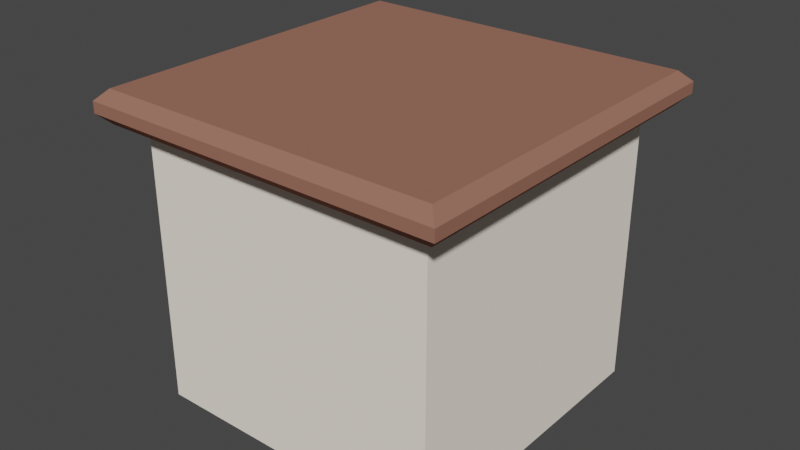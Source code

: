 # Source: Table.blend  (saved by Blender 3.5.10; exported with 4.5.12 LTS)
import bpy
from mathutils import Matrix  # noqa: F401  (used for matrix-valued properties, if any)

bpy.ops.wm.read_factory_settings(use_empty=True)
scene = bpy.context.scene
scene.name = 'Scene'

# ---- collections
col_collection = bpy.data.collections.new('Collection'); scene.collection.children.link(col_collection)

# ---- materials (node trees are filled in below, after node groups)
mat_material = bpy.data.materials.new('Material')
mat_material.alpha_threshold = 0.0
mat_material.use_transparent_shadow = False
mat_material.diffuse_color = (0.3185, 0.1482, 0.1061, 1.0)
mat_material.roughness = 0.5
mat_material.line_color = (0.0, 0.0, 0.0, 1.0)
mat_material_001 = bpy.data.materials.new('Material.001')
mat_material_001.use_transparent_shadow = False
mat_material_001.diffuse_color = (1.0, 0.9068, 0.7951, 1.0)
mat_material_002 = bpy.data.materials.new('Material.002')
mat_material_002.use_transparent_shadow = False
mat_material_002.diffuse_color = (0.01139, 0.01225, 0.03197, 1.0)

# ---- material node trees

# ---- world
world_world = bpy.data.worlds.new('World'); scene.world = world_world
world_world.use_nodes = True; world_world.node_tree.nodes.clear()
_N = world_world.node_tree.nodes; _L = world_world.node_tree.links
n0 = _N.new('ShaderNodeOutputWorld'); n0.name = 'World Output'; n0.location = (300, 300)
n1 = _N.new('ShaderNodeBackground'); n1.name = 'Background'; n1.location = (10, 300)
n1.inputs[0].default_value = (0.05088, 0.05088, 0.05088, 1.0)
_L.new(n1.outputs[0], n0.inputs[0])
n0.is_active_output = True
world_world.color = (0.05088, 0.05088, 0.05088)
world_world.use_sun_shadow = False
world_world.sun_shadow_jitter_overblur = 0.0

# ---- meshes
me_cube = bpy.data.meshes.new('Cube')
me_cube.from_pydata([(0.1219, 0.9803, 1.808), (0.1219, 0.9803, 0.8084), (0.1219, -0.0197, 1.808), (0.1219, -0.0197, 0.8084), (-0.8781, 0.9803, 1.808), (-0.8781, 0.9803, 0.8084), (-0.8781, -0.0197, 1.808), (-0.8781, -0.0197, 0.8084), (-0.8856, -0.01005, 0.838), (-0.8856, -0.01005, 1.838), (-0.8856, 0.9899, 0.838), (-0.8856, 0.9899, 1.838), (0.1143, -0.01005, 0.9524), (0.1143, -0.01005, 1.952), (0.1143, 0.9899, 0.838), (0.1143, 0.9899, 1.838), (-0.9438, -0.08873, 1.734), (-0.979, -0.1239, 1.769), (-0.9438, -0.08873, 1.841), (-0.979, -0.1239, 1.806), (-0.9438, 1.049, 1.734), (-0.979, 1.084, 1.769), (-0.9438, 1.049, 1.841), (-0.979, 1.084, 1.806), (0.1876, -0.08873, 1.734), (0.2228, -0.1239, 1.769), (0.1876, -0.08873, 1.841), (0.2228, -0.1239, 1.806), (0.1876, 1.049, 1.734), (0.2228, 1.084, 1.769), (0.1876, 1.049, 1.841), (0.2228, 1.084, 1.806)], [], [(0, 4, 6, 2), (3, 2, 6, 7), (7, 6, 4, 5), (5, 1, 3, 7), (1, 0, 2, 3), (5, 4, 0, 1), (25, 27, 19, 17), (29, 31, 27, 25), (3, 2, 13, 12), (30, 22, 18, 26), (17, 19, 23, 21), (21, 23, 31, 29), (20, 16, 17, 21), (18, 22, 23, 19), (28, 20, 21, 29), (22, 30, 31, 23), (24, 28, 29, 25), (30, 26, 27, 31), (16, 24, 25, 17), (26, 18, 19, 27), (20, 28, 24, 16), (1, 0, 15, 14), (4, 5, 10, 11), (6, 7, 8, 9)])
me_cube.polygons.foreach_set('material_index', [0, 1, 1, 2, 1, 1, 0, 0, 1, 0, 0, 0, 0, 0, 0, 0, 0, 0, 0, 0, 0, 1, 1, 1])
_uv = me_cube.uv_layers.new(name='UVMap')
_uv.uv.foreach_set('vector', [0.625, 0.5, 0.875, 0.5, 0.875, 0.75, 0.625, 0.75, 0.375, 0.75, 0.625, 0.75, 0.625, 1.0, 0.375, 1.0, 0.375, 0.0, 0.625, 0.0, 0.625, 0.25, 0.375, 0.25, 0.125, 0.5, 0.375, 0.5, 0.375, 0.75, 0.125, 0.75, 0.375, 0.5, 0.625, 0.5, 0.625, 0.75, 0.375, 0.75, 0.375, 0.25, 0.625, 0.25, 0.625, 0.5, 0.375, 0.5, 0.4573, 0.75, 0.5427, 0.75, 0.5427, 1.0, 0.4573, 1.0, 0.4573, 0.5, 0.5427, 0.5, 0.5427, 0.75, 0.4573, 0.75, 0.375, 0.75, 0.625, 0.75, 0.625, 0.75, 0.375, 0.75, 0.6323, 0.5073, 0.8677, 0.5073, 0.8677, 0.7427, 0.6323, 0.7427, 0.4573, 0.0, 0.5427, 0.0, 0.5427, 0.25, 0.4573, 0.25, 0.4573, 0.25, 0.5427, 0.25, 0.5427, 0.5, 0.4573, 0.5, 0.1323, 0.5073, 0.1323, 0.7427, 0.125, 0.75, 0.125, 0.5, 0.8677, 0.7427, 0.8677, 0.5073, 0.875, 0.5, 0.875, 0.75, 0.3677, 0.5073, 0.1323, 0.5073, 0.125, 0.5, 0.375, 0.5, 0.8677, 0.5073, 0.6323, 0.5073, 0.625, 0.5, 0.875, 0.5, 0.3677, 0.7427, 0.3677, 0.5073, 0.4573, 0.5, 0.4573, 0.75, 0.6323, 0.5073, 0.6323, 0.7427, 0.5427, 0.75, 0.5427, 0.5, 0.1323, 0.7427, 0.3677, 0.7427, 0.375, 0.75, 0.125, 0.75, 0.6323, 0.7427, 0.8677, 0.7427, 0.875, 0.75, 0.625, 0.75, 0.1323, 0.5073, 0.3677, 0.5073, 0.3677, 0.7427, 0.1323, 0.7427, 0.375, 0.5, 0.625, 0.5, 0.625, 0.5, 0.375, 0.5, 0.625, 0.25, 0.375, 0.25, 0.375, 0.25, 0.625, 0.25, 0.625, 1.0, 0.375, 1.0, 0.375, 1.0, 0.625, 1.0])
me_cube.materials.append(mat_material)
me_cube.materials.append(mat_material_001)
me_cube.materials.append(mat_material_002)
me_cube.use_mirror_vertex_groups = False
me_cube.update()

# ---- objects
ob_cube = bpy.data.objects.new('Cube', me_cube)

# ---- transforms, parenting, visibility, modifiers, constraints
ob_cube.location = (0.0, 0.0, 0.0)
ob_cube.lock_rotations_4d = False
ob_cube.empty_display_type = 'ARROWS'
ob_cube.lineart.crease_threshold = 0.0

# ---- collection membership
col_collection.objects.link(ob_cube)

# ---- scene / render settings (as saved in the file)
scene.frame_start = 1; scene.frame_end = 250; scene.frame_set(1)
scene.render.engine = 'BLENDER_EEVEE_NEXT'
scene.cycles.sampling_pattern = 'TABULATED_SOBOL'
scene.view_settings.view_transform = 'Filmic'
bpy.context.view_layer.update()

# ---- added for rendering (the .blend has no active camera and no usable light): camera, sun
cam_auto = bpy.data.cameras.new('AutoCamera')
cam_auto.lens = 50.0
cam_auto.sensor_width = 36.0
cam_auto.clip_end = 1000.0
ob_auto_camera = bpy.data.objects.new('AutoCamera', cam_auto)
scene.collection.objects.link(ob_auto_camera)
ob_auto_camera.location = (1.52099, -1.79863, 2.89965)
ob_auto_camera.rotation_euler = (1.09748, -7.21219e-08, 0.694738)
scene.camera = ob_auto_camera
light_auto_sun = bpy.data.lights.new('AutoSun', 'SUN')
light_auto_sun.energy = 3.0
light_auto_sun.angle = 0.0523599
ob_auto_sun = bpy.data.objects.new('AutoSun', light_auto_sun)
scene.collection.objects.link(ob_auto_sun)
ob_auto_sun.rotation_euler = (0.872665, 0.174533, 0.523599)
bpy.context.view_layer.update()
